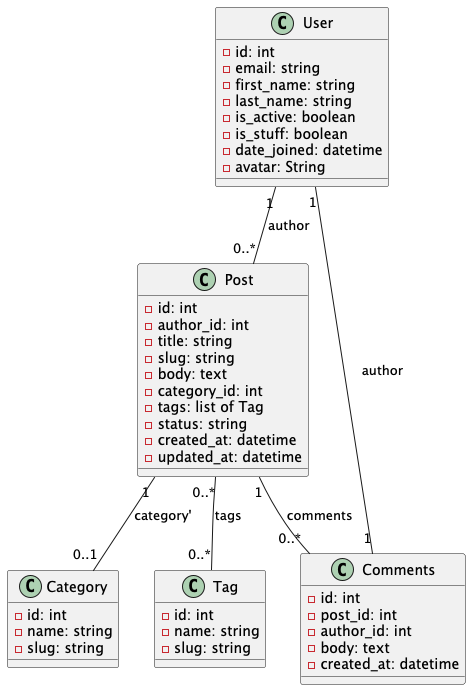

The diagram above was rendered by PlantUML. Its source (embedded in the PNG):
@startuml
class User{
    -id: int
    -email: string
    -first_name: string
    -last_name: string
    -is_active: boolean
    -is_stuff: boolean
    -date_joined: datetime
    -avatar: String
}

class Category{
    -id: int
    -name: string
    -slug: string
}

class Tag{
    -id: int
    -name: string
    -slug: string
}

class Post{
    -id: int
    -author_id: int
    -title: string
    -slug: string
    -body: text
    -category_id: int
    -tags: list of Tag
    -status: string
    -created_at: datetime
    -updated_at: datetime
}

class Comments{
    -id: int
    -post_id: int
    -author_id: int
    -body: text
    -created_at: datetime
}


User "1" -- "0..*" Post : author
Post "1" -- "0..1" Category : category'
Post "0..*" -- "0..*" Tag : tags
Post "1" -- "0..*" Comments : comments
Comments "1" -- "1" User : author

@enduml